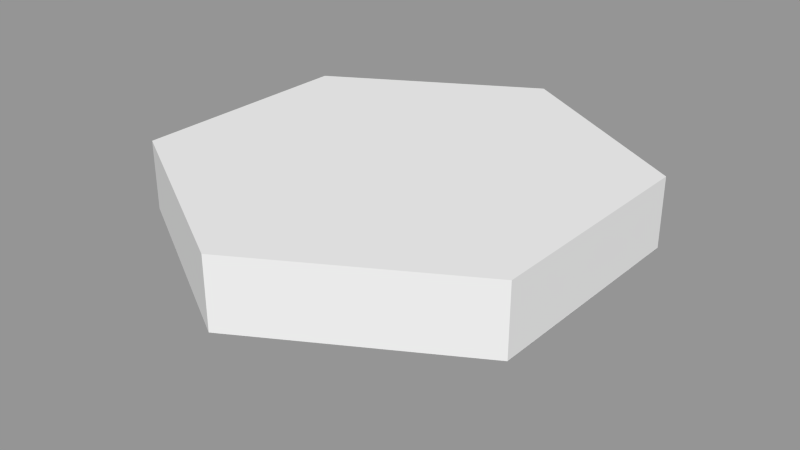 # Source: NewHex.blend  (saved by Blender 2.69.0; exported with 4.5.12 LTS)
import bpy
from mathutils import Matrix  # noqa: F401  (used for matrix-valued properties, if any)

bpy.ops.wm.read_factory_settings(use_empty=True)
scene = bpy.context.scene
scene.name = 'Scene'

# ---- collections
col_collection_1 = bpy.data.collections.new('Collection 1'); scene.collection.children.link(col_collection_1)

# ---- meshes
me_circle_001 = bpy.data.meshes.new('Circle.001')
me_circle_001.from_pydata([(0.0, 1.0, 0.0), (-0.866, 0.5, 0.0), (-0.866, -0.5, 0.0), (8.742e-08, -1.0, 0.0), (0.866, -0.5, 0.0), (0.866, 0.5, 0.0), (0.0, 1.0, -0.0004771), (-0.866, 0.5, -0.0004771), (-0.866, -0.5, -0.0004771), (8.742e-08, -1.0, -0.0004771), (0.866, -0.5, -0.0004771), (0.866, 0.5, -0.0004771), (6.721e-12, 1.0, 0.2995), (-0.866, 0.5, 0.2995), (-0.866, -0.5, 0.2995), (8.743e-08, -1.0, 0.2995), (0.866, -0.5, 0.2995), (0.866, 0.5, 0.2995), (0.3789, 0.5145, -0.2785)], [], [(0, 5, 4, 3, 2, 1), (11, 6, 12, 17), (5, 0, 6, 11), (4, 5, 11, 10), (3, 4, 10, 9), (2, 3, 9, 8), (1, 2, 8, 7), (0, 1, 7, 6), (12, 13, 14, 15, 16, 17), (10, 11, 17, 16), (9, 10, 16, 15), (8, 9, 15, 14), (7, 8, 14, 13), (6, 7, 13, 12)])
_uv = me_circle_001.uv_layers.new(name='UVMap')
_uv.uv.foreach_set('vector', [0.49, 0.7677, 0.7813, 0.5995, 0.7813, 0.2631, 0.49, 0.09497, 0.1987, 0.2631, 0.1987, 0.5995, 0.8941, 0.8164, 0.4611, 0.8164, 0.4611, 0.9664, 0.8941, 0.9664, 0.0, 0.0, 0.0, 0.0, 0.0, 0.0, 0.0, 0.0, 0.0, 0.0, 0.0, 0.0, 0.0, 0.0, 0.0, 0.0, 0.0, 0.0, 0.0, 0.0, 0.0, 0.0, 0.0, 0.0, 0.0, 0.0, 0.0, 0.0, 0.0, 0.0, 0.0, 0.0, 0.5254, 0.8125, 0.02539, 0.8125, 0.02539, 0.8123, 0.5254, 0.8123, 0.4611, 0.8166, 0.02812, 0.8166, 0.02812, 0.8164, 0.4611, 0.8164, 0.4902, 0.7654, 0.1989, 0.5973, 0.1989, 0.2609, 0.4902, 0.09272, 0.7814, 0.2609, 0.7814, 0.5973, 0.0293, 0.8142, 0.5293, 0.8142, 0.5293, 0.9642, 0.0293, 0.9642, 0.4625, 0.8154, 0.8955, 0.8154, 0.8955, 0.9654, 0.4625, 0.9654, 0.02949, 0.8154, 0.4625, 0.8154, 0.4625, 0.9654, 0.02949, 0.9654, 0.5254, 0.8123, 0.02539, 0.8123, 0.02539, 0.9623, 0.5254, 0.9623, 0.4611, 0.8164, 0.02812, 0.8164, 0.02812, 0.9664, 0.4611, 0.9664])
me_circle_001.use_remesh_preserve_volume = False
me_circle_001.use_remesh_preserve_attributes = False
me_circle_001.use_mirror_vertex_groups = False
me_circle_001.update()

# ---- objects
ob_circle_001 = bpy.data.objects.new('Circle.001', me_circle_001)

# ---- transforms, parenting, visibility, modifiers, constraints
ob_circle_001.location = (0.0, 0.0, 0.0)
ob_circle_001.lineart.crease_threshold = 0.0

# ---- collection membership
col_collection_1.objects.link(ob_circle_001)

# ---- scene / render settings (as saved in the file)
scene.frame_start = 1; scene.frame_end = 250; scene.frame_set(1)
scene.render.engine = 'BLENDER_EEVEE_NEXT'
scene.render.image_settings.compression = 90
scene.render.resolution_percentage = 50
scene.render.dither_intensity = 0.0
scene.cycles.use_denoising = False
scene.cycles.samples = 10
scene.cycles.sampling_pattern = 'TABULATED_SOBOL'
scene.cycles.light_sampling_threshold = 0.0
scene.cycles.use_adaptive_sampling = False
scene.cycles.use_light_tree = False
scene.cycles.blur_glossy = 0.0
scene.cycles.volume_bounces = 1
scene.cycles.pixel_filter_type = 'GAUSSIAN'
scene.cycles.sample_clamp_indirect = 0.0
scene.view_settings.view_transform = 'Standard'
bpy.context.view_layer.update()

# ---- added for rendering (the .blend has no active camera and no usable light): camera, sun + grey world if the file has none
cam_auto = bpy.data.cameras.new('AutoCamera')
cam_auto.lens = 50.0
cam_auto.sensor_width = 36.0
cam_auto.clip_end = 1000.0
ob_auto_camera = bpy.data.objects.new('AutoCamera', cam_auto)
scene.collection.objects.link(ob_auto_camera)
ob_auto_camera.location = (2.50566, -3.00679, 2.01503)
ob_auto_camera.rotation_euler = (1.09748, -7.21219e-08, 0.694738)
scene.camera = ob_auto_camera
light_auto_sun = bpy.data.lights.new('AutoSun', 'SUN')
light_auto_sun.energy = 3.0
light_auto_sun.angle = 0.0523599
ob_auto_sun = bpy.data.objects.new('AutoSun', light_auto_sun)
scene.collection.objects.link(ob_auto_sun)
ob_auto_sun.rotation_euler = (0.872665, 0.174533, 0.523599)
if scene.world is None:
    world_auto = bpy.data.worlds.new('AutoWorld')
    world_auto.color = (0.3, 0.3, 0.3)
    scene.world = world_auto
bpy.context.view_layer.update()
